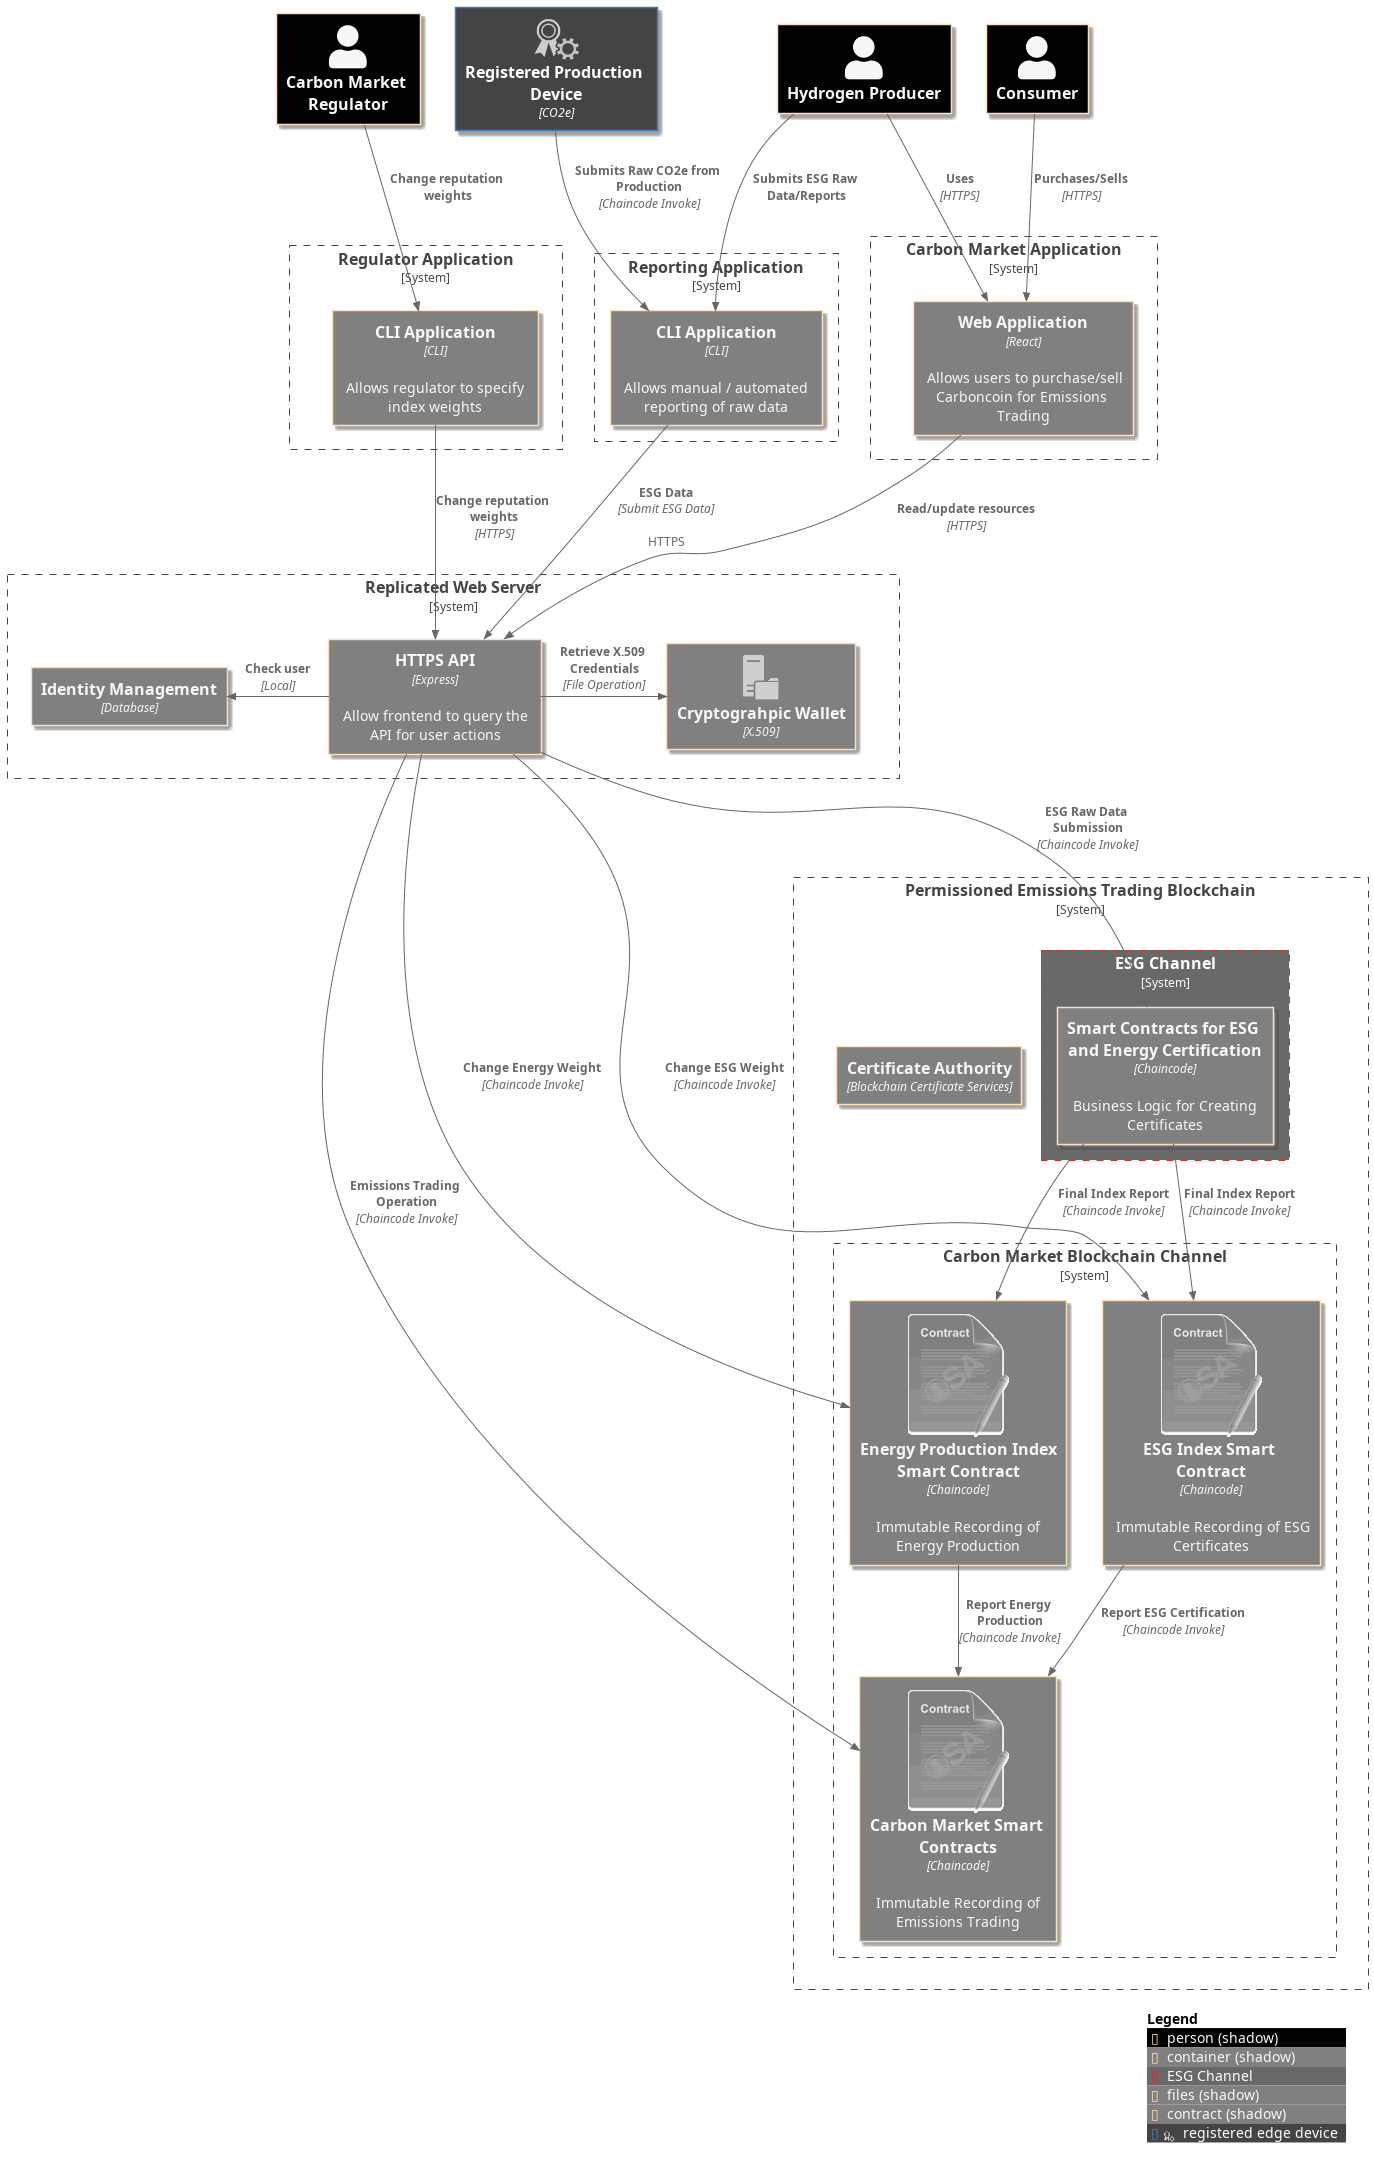

The diagram above was rendered by PlantUML. Its source (embedded in the PNG):
@startuml architecture
!include https://raw.githubusercontent.com/plantuml-stdlib/C4-PlantUML/master/C4_Container.puml

!include <office/Servers/file_server>
!include <osa/contract/contract>
!include <office/Security/token_service>

!$COLOR_A_5 = "#7f3b08"
!$COLOR_A_4 = "#b35806"
!$COLOR_A_3 = "#e08214"
!$COLOR_A_2 = "#fdb863"
!$COLOR_A_1 = "#fee0b6"
!$COLOR_NEUTRAL = "#f7f7f7"
!$COLOR_B_1 = "#d8daeb"
!$COLOR_B_2 = "#b2abd2"
!$COLOR_B_3 = "#8073ac"
!$COLOR_B_4 = "#542788"
!$COLOR_B_5 = "#2d004b"
!$COLOR_REL_LINE = "#8073ac"
!$COLOR_REL_TEXT = "#8073ac"

UpdateElementStyle("container", $bgColor="grey", $fontColor=$COLOR_NEUTRAL, $borderColor=$COLOR_A_1, $shadowing="true")
UpdateElementStyle("person", $bgColor="black", $fontColor=$COLOR_NEUTRAL, $borderColor=$COLOR_A_1, $shadowing="true")

AddElementTag("ESG Channel", $borderColor="#d73027", $bgColor="DimGrey", $fontColor="white")

AddContainerTag("files", $sprite="file_server", $legendText="cryptographic wallet")
AddContainerTag("contract", $sprite="contract", $legendText="smart contract")
AddContainerTag("edge",$sprite="token_service", $legendText="registered edge device", $bgColor="#444444")

UpdateElementStyle("contract", $bgColor="grey", $fontColor=$COLOR_NEUTRAL, $borderColor=$COLOR_A_1, $shadowing="true")
UpdateElementStyle("files", $bgColor="grey", $fontColor=$COLOR_NEUTRAL, $borderColor=$COLOR_A_1, $shadowing="true")

Person(admin, "Hydrogen Producer")
Person(regulator, "Carbon Market Regulator")
Person(consumer, "Consumer")
Container(edge, "Registered Production Device", "CO2e", $tags="edge")
System_Boundary(c1, "Carbon Market Application") {
    Container(web_app, "Web Application", "React", "Allows users to purchase/sell Carboncoin for Emissions Trading")
}
System_Boundary(cli, "Regulator Application") {
    Container(cli_app, "CLI Application", "CLI", "Allows regulator to specify index weights")
}
System_Boundary(cli_reporting, "Reporting Application") {
    Container(cli_r_app, "CLI Application", "CLI", "Allows manual / automated reporting of raw data")
}
System_Boundary(web_server, "Replicated Web Server") {
    Container(api, "HTTPS API", "Express", "Allow frontend to query the API for user actions")
    Container(wallet, "Cryptograhpic Wallet", "X.509", $tags="files")
    Container(credentials, "Identity Management", "Database")
}
System_Boundary(blockchain, "Permissioned Emissions Trading Blockchain") {
    System_Boundary(market_channel, "Carbon Market Blockchain Channel") {
        Container(cmsc, "Carbon Market Smart Contracts", "Chaincode", "Immutable Recording of Emissions Trading", $tags="contract")
        Container(cmec, "Energy Production Index Smart Contract", "Chaincode", "Immutable Recording of Energy Production", $tags="contract")
        Container(cmesg, "ESG Index Smart Contract", "Chaincode", "Immutable Recording of ESG Certificates", $tags="contract")
    }
    System_Boundary(certification, "ESG Channel", $tags="ESG Channel") {
        Container(cc, "Smart Contracts for ESG and Energy Certification", "Chaincode", "Business Logic for Creating Certificates")
    }
    Container(c_auth, "Certificate Authority", "Blockchain Certificate Services")
}

Lay_D(admin, c1)
Lay_D(regulator, cli)
Lay_R(regulator, edge)
Lay_D(c1, web_server)
Lay_D(cli, web_server)
Lay_L(c1, cli)
Lay_D(web_server, blockchain)


Rel(consumer, web_app, "Purchases/Sells", "HTTPS")
Rel(admin, web_app, "Uses", "HTTPS")
Rel(admin, cli_r_app, "Submits ESG Raw Data/Reports")
Rel(regulator, cli_app, "Change reputation weights")

Rel(edge, cli_r_app, "Submits Raw CO2e from Production", "Chaincode Invoke")

Rel_D(web_app, api, "Read/update resources", "HTTPS")

Rel_D(cli_app, api, "Change reputation weights", "HTTPS")

Rel_L(api, credentials, "Check user", "Local")
Rel_R(api, wallet, "Retrieve X.509 Credentials", "File Operation")

Rel(cli_r_app, api, "ESG Data", "Submit ESG Data", "HTTPS")
Rel(api, cc, "ESG Raw Data Submission", "Chaincode Invoke")
Rel(cmec, cmsc, "Report Energy Production", "Chaincode Invoke")
Rel(cmesg, cmsc, "Report ESG Certification", "Chaincode Invoke")
Rel(api, cmsc, "Emissions Trading Operation", "Chaincode Invoke")
Rel(api, cmec, "Change Energy Weight", "Chaincode Invoke")
Rel(api, cmesg, "Change ESG Weight", "Chaincode Invoke")
Rel(cc, cmec, "Final Index Report", "Chaincode Invoke")
Rel(cc, cmesg, "Final Index Report", "Chaincode Invoke")

SHOW_LEGEND()
@enduml